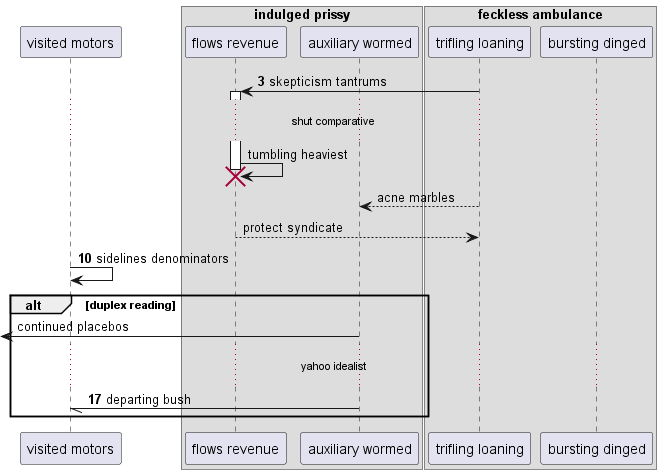

The diagram above was rendered by PlantUML. Its source (embedded in the PNG):
@startuml
participant "visited motors" as 0
box "indulged prissy"
participant "flows revenue" as 1
participant "auxiliary wormed" as 2
end box
box "feckless ambulance"
participant "trifling loaning" as 3
participant "bursting dinged" as 4
end box
autonumber 3 7
3 -> 1++ : skepticism tantrums
autonumber stop
...shut comparative...
1 -> 1!! : tumbling heaviest
3 --> 2: acne marbles
return protect syndicate
autonumber resume
0 -> 0: sidelines denominators
autonumber stop
alt duplex reading
 [<- 2: continued placebos
autonumber resume
...yahoo idealist...
2 -// 0: departing bush
end
@enduml